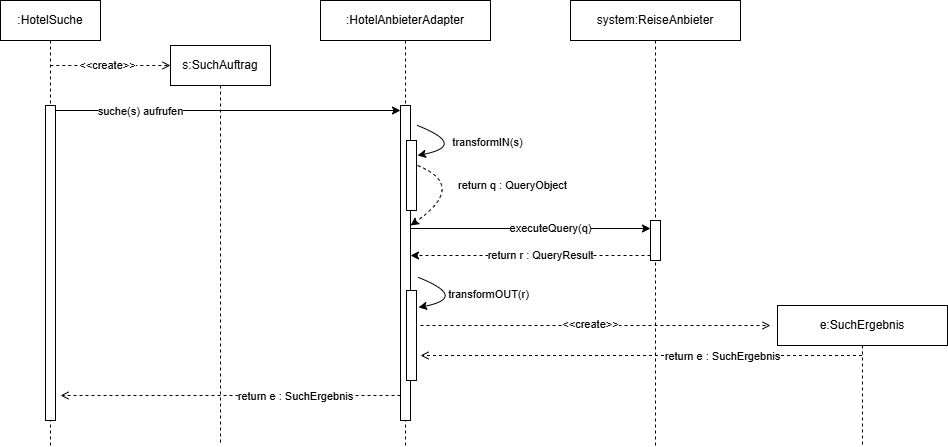

The diagram above was exported from draw.io. Its source (the exported page's mxGraphModel, read from the mxfile embedded in the PNG):
<mxGraphModel dx="1425" dy="766" grid="1" gridSize="10" guides="0" tooltips="1" connect="0" arrows="0" fold="1" page="1" pageScale="1" pageWidth="827" pageHeight="1169" math="0" shadow="0">
  <root>
    <mxCell id="0" />
    <mxCell id="1" parent="0" />
    <mxCell id="HOXpcT7ZZY_gtzGBv5WQ-3" parent="1" style="shape=umlLifeline;perimeter=lifelinePerimeter;whiteSpace=wrap;html=1;container=1;dropTarget=0;collapsible=0;recursiveResize=0;outlineConnect=0;portConstraint=eastwest;newEdgeStyle={&quot;edgeStyle&quot;:&quot;elbowEdgeStyle&quot;,&quot;elbow&quot;:&quot;vertical&quot;,&quot;curved&quot;:0,&quot;rounded&quot;:0};" value="s:SuchAuftrag" vertex="1">
      <mxGeometry height="400" width="100" x="220" y="80" as="geometry" />
    </mxCell>
    <mxCell id="HOXpcT7ZZY_gtzGBv5WQ-5" parent="1" style="shape=umlLifeline;perimeter=lifelinePerimeter;whiteSpace=wrap;html=1;container=0;dropTarget=0;collapsible=0;recursiveResize=0;outlineConnect=0;portConstraint=eastwest;newEdgeStyle={&quot;edgeStyle&quot;:&quot;elbowEdgeStyle&quot;,&quot;elbow&quot;:&quot;vertical&quot;,&quot;curved&quot;:0,&quot;rounded&quot;:0};" value=":HotelSuche" vertex="1">
      <mxGeometry height="445" width="100" x="50" y="35" as="geometry" />
    </mxCell>
    <mxCell id="HOXpcT7ZZY_gtzGBv5WQ-6" parent="HOXpcT7ZZY_gtzGBv5WQ-5" style="html=1;points=[[0,0,0,0,5],[0,1,0,0,-5],[1,0,0,0,5],[1,1,0,0,-5]];perimeter=orthogonalPerimeter;outlineConnect=0;targetShapes=umlLifeline;portConstraint=eastwest;newEdgeStyle={&quot;curved&quot;:0,&quot;rounded&quot;:0};" value="" vertex="1">
      <mxGeometry height="315" width="10" x="45" y="105" as="geometry" />
    </mxCell>
    <mxCell id="HOXpcT7ZZY_gtzGBv5WQ-8" edge="1" parent="1" source="HOXpcT7ZZY_gtzGBv5WQ-5" style="endArrow=open;html=1;rounded=0;dashed=1;endFill=0;" value="">
      <mxGeometry height="50" relative="1" width="50" as="geometry">
        <mxPoint x="110" y="110" as="sourcePoint" />
        <mxPoint x="220" y="100" as="targetPoint" />
      </mxGeometry>
    </mxCell>
    <mxCell id="HOXpcT7ZZY_gtzGBv5WQ-9" connectable="0" parent="HOXpcT7ZZY_gtzGBv5WQ-8" style="edgeLabel;html=1;align=center;verticalAlign=middle;resizable=0;points=[];" value="&amp;lt;&amp;lt;create&amp;gt;&amp;gt;" vertex="1">
      <mxGeometry relative="1" x="0.1037" y="4" as="geometry">
        <mxPoint x="-9" y="4" as="offset" />
      </mxGeometry>
    </mxCell>
    <mxCell id="HOXpcT7ZZY_gtzGBv5WQ-10" parent="1" style="shape=umlLifeline;perimeter=lifelinePerimeter;whiteSpace=wrap;html=1;container=0;dropTarget=0;collapsible=0;recursiveResize=0;outlineConnect=0;portConstraint=eastwest;newEdgeStyle={&quot;edgeStyle&quot;:&quot;elbowEdgeStyle&quot;,&quot;elbow&quot;:&quot;vertical&quot;,&quot;curved&quot;:0,&quot;rounded&quot;:0};" value=":HotelAnbieterAdapter" vertex="1">
      <mxGeometry height="445" width="170" x="370" y="35" as="geometry" />
    </mxCell>
    <mxCell id="HOXpcT7ZZY_gtzGBv5WQ-11" parent="HOXpcT7ZZY_gtzGBv5WQ-10" style="html=1;points=[[0,0,0,0,5],[0,1,0,0,-5],[1,0,0,0,5],[1,0.09,0,1,0],[1,0.16,0,0,0],[1,0.21,0,0,0],[1,0.28,0,0,0],[1,0.36,0,0,0],[1,0.41,0,0,0],[1,0.48,0,0,0],[1,0.55,0,0,0],[1,0.66,0,0,0],[1,0.71,0,0,0],[1,0.78,0,0,0],[1,0.87,0,0,0],[1,1,0,0,-5]];perimeter=orthogonalPerimeter;outlineConnect=0;targetShapes=umlLifeline;portConstraint=eastwest;newEdgeStyle={&quot;curved&quot;:0,&quot;rounded&quot;:0};" value="" vertex="1">
      <mxGeometry height="315" width="10" x="80" y="105" as="geometry" />
    </mxCell>
    <mxCell id="HOXpcT7ZZY_gtzGBv5WQ-37" parent="HOXpcT7ZZY_gtzGBv5WQ-10" style="html=1;points=[[0,0,0,0,5],[0,1,0,0,-5],[1,0,0,0,5],[1,1,0,0,-5]];perimeter=orthogonalPerimeter;outlineConnect=0;targetShapes=umlLifeline;portConstraint=eastwest;newEdgeStyle={&quot;curved&quot;:0,&quot;rounded&quot;:0};" value="" vertex="1">
      <mxGeometry height="70" width="10" x="86" y="140" as="geometry" />
    </mxCell>
    <mxCell id="HOXpcT7ZZY_gtzGBv5WQ-39" parent="HOXpcT7ZZY_gtzGBv5WQ-10" style="html=1;points=[[0,0,0,0,5],[0,1,0,0,-5],[1,0,0,0,5],[1,1,0,0,-5]];perimeter=orthogonalPerimeter;outlineConnect=0;targetShapes=umlLifeline;portConstraint=eastwest;newEdgeStyle={&quot;curved&quot;:0,&quot;rounded&quot;:0};" value="" vertex="1">
      <mxGeometry height="90" width="10" x="86" y="290" as="geometry" />
    </mxCell>
    <mxCell id="HOXpcT7ZZY_gtzGBv5WQ-12" edge="1" parent="1" source="HOXpcT7ZZY_gtzGBv5WQ-6" style="edgeStyle=orthogonalEdgeStyle;rounded=0;orthogonalLoop=1;jettySize=auto;html=1;curved=0;exitX=1;exitY=0;exitDx=0;exitDy=5;exitPerimeter=0;entryX=0;entryY=0;entryDx=0;entryDy=5;entryPerimeter=0;" target="HOXpcT7ZZY_gtzGBv5WQ-11">
      <mxGeometry relative="1" as="geometry" />
    </mxCell>
    <mxCell id="HOXpcT7ZZY_gtzGBv5WQ-13" connectable="0" parent="HOXpcT7ZZY_gtzGBv5WQ-12" style="edgeLabel;html=1;align=center;verticalAlign=middle;resizable=0;points=[];" value="suche(s) aufrufen" vertex="1">
      <mxGeometry relative="1" x="-0.6462" y="-1" as="geometry">
        <mxPoint x="24" as="offset" />
      </mxGeometry>
    </mxCell>
    <mxCell id="HOXpcT7ZZY_gtzGBv5WQ-22" edge="1" parent="1" style="curved=1;endArrow=classic;html=1;rounded=0;" value="">
      <mxGeometry height="50" relative="1" width="50" as="geometry">
        <Array as="points">
          <mxPoint x="517" y="180" />
        </Array>
        <mxPoint x="467" y="160" as="sourcePoint" />
        <mxPoint x="467" y="190" as="targetPoint" />
      </mxGeometry>
    </mxCell>
    <mxCell id="HOXpcT7ZZY_gtzGBv5WQ-23" connectable="0" parent="HOXpcT7ZZY_gtzGBv5WQ-22" style="edgeLabel;html=1;align=center;verticalAlign=middle;resizable=0;points=[];" value="transformIN(s)" vertex="1">
      <mxGeometry relative="1" x="-0.4128" y="-5" as="geometry">
        <mxPoint x="43" as="offset" />
      </mxGeometry>
    </mxCell>
    <mxCell id="HOXpcT7ZZY_gtzGBv5WQ-24" edge="1" parent="1" style="curved=1;endArrow=classic;html=1;rounded=0;dashed=1;" value="">
      <mxGeometry height="50" relative="1" width="50" as="geometry">
        <Array as="points">
          <mxPoint x="517" y="220" />
        </Array>
        <mxPoint x="467" y="200" as="sourcePoint" />
        <mxPoint x="460" y="260" as="targetPoint" />
      </mxGeometry>
    </mxCell>
    <mxCell id="HOXpcT7ZZY_gtzGBv5WQ-25" connectable="0" parent="HOXpcT7ZZY_gtzGBv5WQ-24" style="edgeLabel;html=1;align=center;verticalAlign=middle;resizable=0;points=[];" value="return q : QueryObject" vertex="1">
      <mxGeometry relative="1" x="-0.4128" y="-5" as="geometry">
        <mxPoint x="63" y="1" as="offset" />
      </mxGeometry>
    </mxCell>
    <mxCell id="HOXpcT7ZZY_gtzGBv5WQ-26" parent="1" style="shape=umlLifeline;perimeter=lifelinePerimeter;whiteSpace=wrap;html=1;container=0;dropTarget=0;collapsible=0;recursiveResize=0;outlineConnect=0;portConstraint=eastwest;newEdgeStyle={&quot;edgeStyle&quot;:&quot;elbowEdgeStyle&quot;,&quot;elbow&quot;:&quot;vertical&quot;,&quot;curved&quot;:0,&quot;rounded&quot;:0};" value="system:ReiseAnbieter" vertex="1">
      <mxGeometry height="445" width="170" x="620" y="35" as="geometry" />
    </mxCell>
    <mxCell id="HOXpcT7ZZY_gtzGBv5WQ-27" parent="HOXpcT7ZZY_gtzGBv5WQ-26" style="html=1;points=[[0,0,0,0,5],[0,1,0,0,-5],[1,0,0,0,5],[1,0.09,0,1,0],[1,0.16,0,0,0],[1,0.21,0,0,0],[1,0.28,0,0,0],[1,0.36,0,0,0],[1,0.41,0,0,0],[1,0.48,0,0,0],[1,0.55,0,0,0],[1,0.66,0,0,0],[1,0.71,0,0,0],[1,0.78,0,0,0],[1,0.87,0,0,0],[1,1,0,0,-5]];perimeter=orthogonalPerimeter;outlineConnect=0;targetShapes=umlLifeline;portConstraint=eastwest;newEdgeStyle={&quot;curved&quot;:0,&quot;rounded&quot;:0};" value="" vertex="1">
      <mxGeometry height="40" width="10" x="80" y="220" as="geometry" />
    </mxCell>
    <mxCell id="HOXpcT7ZZY_gtzGBv5WQ-29" edge="1" parent="1" style="endArrow=classic;html=1;rounded=0;exitX=1;exitY=0.71;exitDx=0;exitDy=0;exitPerimeter=0;" value="">
      <mxGeometry height="50" relative="1" width="50" as="geometry">
        <mxPoint x="460" y="263.0000000000001" as="sourcePoint" />
        <mxPoint x="700" y="263.0000000000001" as="targetPoint" />
      </mxGeometry>
    </mxCell>
    <mxCell id="HOXpcT7ZZY_gtzGBv5WQ-30" connectable="0" parent="HOXpcT7ZZY_gtzGBv5WQ-29" style="edgeLabel;html=1;align=center;verticalAlign=middle;resizable=0;points=[];" value="executeQuery(q)" vertex="1">
      <mxGeometry relative="1" x="0.2284" y="-3" as="geometry">
        <mxPoint x="-8" y="-3" as="offset" />
      </mxGeometry>
    </mxCell>
    <mxCell id="HOXpcT7ZZY_gtzGBv5WQ-31" edge="1" parent="1" style="endArrow=classic;html=1;rounded=0;dashed=1;" value="">
      <mxGeometry height="50" relative="1" width="50" as="geometry">
        <mxPoint x="700" y="290" as="sourcePoint" />
        <mxPoint x="460.0003448275863" y="290" as="targetPoint" />
      </mxGeometry>
    </mxCell>
    <mxCell id="HOXpcT7ZZY_gtzGBv5WQ-32" connectable="0" parent="HOXpcT7ZZY_gtzGBv5WQ-31" style="edgeLabel;html=1;align=center;verticalAlign=middle;resizable=0;points=[];" value="return r : QueryResult" vertex="1">
      <mxGeometry relative="1" x="0.2284" y="-3" as="geometry">
        <mxPoint x="37" y="3" as="offset" />
      </mxGeometry>
    </mxCell>
    <mxCell id="HOXpcT7ZZY_gtzGBv5WQ-33" edge="1" parent="1" style="curved=1;endArrow=classic;html=1;rounded=0;" value="">
      <mxGeometry height="50" relative="1" width="50" as="geometry">
        <Array as="points">
          <mxPoint x="518" y="332" />
        </Array>
        <mxPoint x="468" y="312" as="sourcePoint" />
        <mxPoint x="468" y="342" as="targetPoint" />
      </mxGeometry>
    </mxCell>
    <mxCell id="HOXpcT7ZZY_gtzGBv5WQ-34" connectable="0" parent="HOXpcT7ZZY_gtzGBv5WQ-33" style="edgeLabel;html=1;align=center;verticalAlign=middle;resizable=0;points=[];" value="transformOUT(r)" vertex="1">
      <mxGeometry relative="1" x="-0.4128" y="-5" as="geometry">
        <mxPoint x="43" as="offset" />
      </mxGeometry>
    </mxCell>
    <mxCell id="HOXpcT7ZZY_gtzGBv5WQ-35" parent="1" style="shape=umlLifeline;perimeter=lifelinePerimeter;whiteSpace=wrap;html=1;container=0;dropTarget=0;collapsible=0;recursiveResize=0;outlineConnect=0;portConstraint=eastwest;newEdgeStyle={&quot;edgeStyle&quot;:&quot;elbowEdgeStyle&quot;,&quot;elbow&quot;:&quot;vertical&quot;,&quot;curved&quot;:0,&quot;rounded&quot;:0};" value="e:SuchErgebnis" vertex="1">
      <mxGeometry height="140" width="170" x="827" y="340" as="geometry" />
    </mxCell>
    <mxCell id="HOXpcT7ZZY_gtzGBv5WQ-40" edge="1" parent="1" style="endArrow=open;html=1;rounded=0;dashed=1;endFill=0;" value="">
      <mxGeometry height="50" relative="1" width="50" as="geometry">
        <mxPoint x="470" y="360" as="sourcePoint" />
        <mxPoint x="820" y="360" as="targetPoint" />
      </mxGeometry>
    </mxCell>
    <mxCell id="HOXpcT7ZZY_gtzGBv5WQ-41" connectable="0" parent="HOXpcT7ZZY_gtzGBv5WQ-40" style="edgeLabel;html=1;align=center;verticalAlign=middle;resizable=0;points=[];" value="&amp;lt;&amp;lt;create&amp;gt;&amp;gt;" vertex="1">
      <mxGeometry relative="1" x="0.1037" y="4" as="geometry">
        <mxPoint x="-23" y="3" as="offset" />
      </mxGeometry>
    </mxCell>
    <mxCell id="HOXpcT7ZZY_gtzGBv5WQ-43" edge="1" parent="1" source="HOXpcT7ZZY_gtzGBv5WQ-35" style="endArrow=open;html=1;rounded=0;dashed=1;endFill=0;" value="">
      <mxGeometry height="50" relative="1" width="50" as="geometry">
        <mxPoint x="740" y="400" as="sourcePoint" />
        <mxPoint x="470" y="390" as="targetPoint" />
      </mxGeometry>
    </mxCell>
    <mxCell id="HOXpcT7ZZY_gtzGBv5WQ-44" connectable="0" parent="HOXpcT7ZZY_gtzGBv5WQ-43" style="edgeLabel;html=1;align=center;verticalAlign=middle;resizable=0;points=[];" value="return e : SuchErgebnis" vertex="1">
      <mxGeometry relative="1" x="0.1037" y="4" as="geometry">
        <mxPoint x="104" y="-3" as="offset" />
      </mxGeometry>
    </mxCell>
    <mxCell id="HOXpcT7ZZY_gtzGBv5WQ-48" edge="1" parent="1" source="HOXpcT7ZZY_gtzGBv5WQ-11" style="endArrow=open;html=1;rounded=0;dashed=1;endFill=0;" value="">
      <mxGeometry height="50" relative="1" width="50" as="geometry">
        <mxPoint x="440" y="430" as="sourcePoint" />
        <mxPoint x="110" y="430" as="targetPoint" />
      </mxGeometry>
    </mxCell>
    <mxCell id="HOXpcT7ZZY_gtzGBv5WQ-49" connectable="0" parent="HOXpcT7ZZY_gtzGBv5WQ-48" style="edgeLabel;html=1;align=center;verticalAlign=middle;resizable=0;points=[];" value="return e : SuchErgebnis" vertex="1">
      <mxGeometry relative="1" x="0.1037" y="4" as="geometry">
        <mxPoint x="82" y="-3" as="offset" />
      </mxGeometry>
    </mxCell>
  </root>
</mxGraphModel>